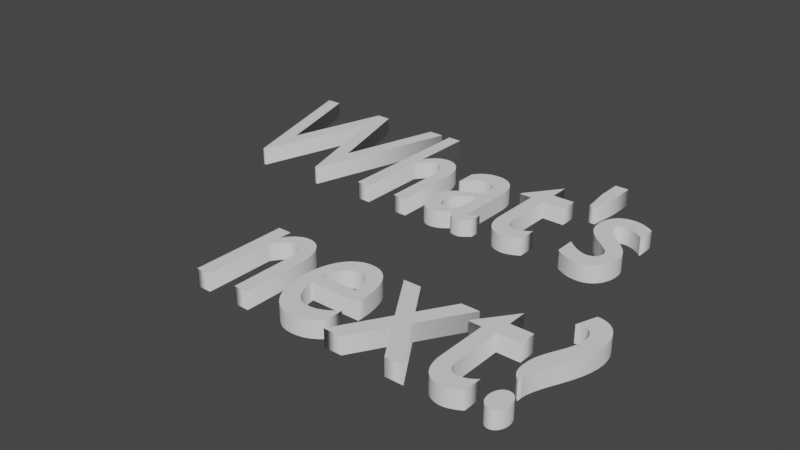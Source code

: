 # Source: kanon.fukidasi.blend  (saved by Blender 3.6.11; exported with 4.5.12 LTS)
import bpy
from mathutils import Matrix  # noqa: F401  (used for matrix-valued properties, if any)

bpy.ops.wm.read_factory_settings(use_empty=True)
scene = bpy.context.scene
scene.name = 'Scene'

# ---- collections
col_collection = bpy.data.collections.new('Collection'); scene.collection.children.link(col_collection)

# ---- world
world_world = bpy.data.worlds.new('World'); scene.world = world_world
world_world.use_nodes = True; world_world.node_tree.nodes.clear()
_N = world_world.node_tree.nodes; _L = world_world.node_tree.links
n0 = _N.new('ShaderNodeOutputWorld'); n0.name = 'World Output'; n0.location = (300, 300)
n1 = _N.new('ShaderNodeBackground'); n1.name = 'Background'; n1.location = (10, 300)
n1.inputs[0].default_value = (0.05088, 0.05088, 0.05088, 1.0)
_L.new(n1.outputs[0], n0.inputs[0])
n0.is_active_output = True
world_world.color = (0.05088, 0.05088, 0.05088)
world_world.use_sun_shadow = False
world_world.sun_shadow_jitter_overblur = 0.0

# ---- curves / text
txt_x = bpy.data.curves.new('テキスト', 'FONT')
txt_x.dimensions = '2D'
txt_x.body = "What's\n    next?"
txt_x.extrude = 0.07

# ---- objects
ob_x = bpy.data.objects.new('テキスト', txt_x)

# ---- transforms, parenting, visibility, modifiers, constraints
ob_x.location = (0.0, 0.0, 0.0)
ob_x.scale = (0.607, 0.8227, 0.4744)

# ---- collection membership
col_collection.objects.link(ob_x)

# ---- scene / render settings (as saved in the file)
scene.frame_start = 1; scene.frame_end = 250; scene.frame_set(1)
scene.render.engine = 'BLENDER_EEVEE_NEXT'
scene.cycles.sampling_pattern = 'TABULATED_SOBOL'
scene.view_settings.view_transform = 'Filmic'
bpy.context.view_layer.update()

# ---- added for rendering (the .blend has no active camera and no usable light): camera, sun
cam_auto = bpy.data.cameras.new('AutoCamera')
cam_auto.lens = 50.0
cam_auto.sensor_width = 36.0
cam_auto.clip_end = 1000.0
ob_auto_camera = bpy.data.objects.new('AutoCamera', cam_auto)
scene.collection.objects.link(ob_auto_camera)
ob_auto_camera.location = (3.2074, -2.79892, 1.7856)
ob_auto_camera.rotation_euler = (1.09748, -7.21219e-08, 0.694738)
scene.camera = ob_auto_camera
light_auto_sun = bpy.data.lights.new('AutoSun', 'SUN')
light_auto_sun.energy = 3.0
light_auto_sun.angle = 0.0523599
ob_auto_sun = bpy.data.objects.new('AutoSun', light_auto_sun)
scene.collection.objects.link(ob_auto_sun)
ob_auto_sun.rotation_euler = (0.872665, 0.174533, 0.523599)
bpy.context.view_layer.update()
